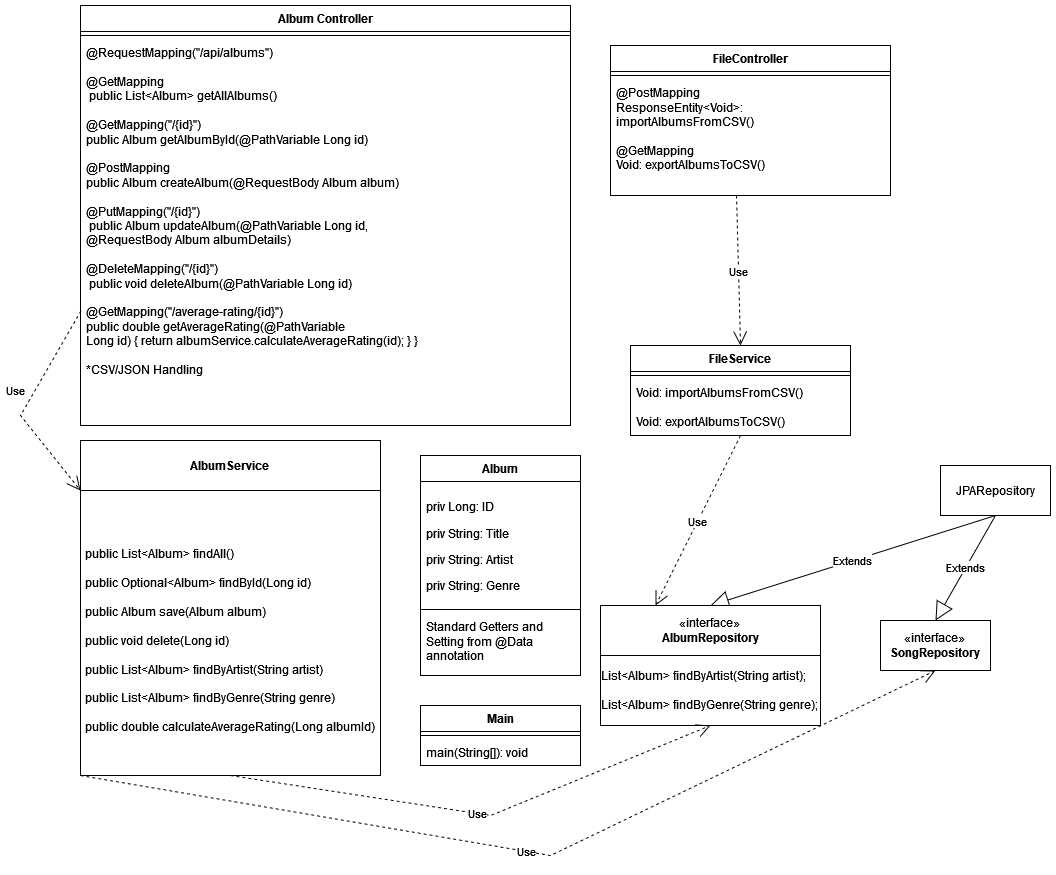

The diagram above was exported from draw.io. Its source (the exported page's mxGraphModel, read from the mxfile embedded in the PNG):
<mxGraphModel dx="3288" dy="932" grid="1" gridSize="10" guides="1" tooltips="1" connect="1" arrows="1" fold="1" page="1" pageScale="1" pageWidth="850" pageHeight="1100" math="0" shadow="0">
  <root>
    <mxCell id="0" />
    <mxCell id="1" parent="0" />
    <mxCell id="yjHAQFuW8XuNskpgW4wx-1" value="Main" style="swimlane;fontStyle=1;align=center;verticalAlign=top;childLayout=stackLayout;horizontal=1;startSize=26;horizontalStack=0;resizeParent=1;resizeParentMax=0;resizeLast=0;collapsible=1;marginBottom=0;whiteSpace=wrap;html=1;" parent="1" vertex="1">
      <mxGeometry x="-1250" y="940" width="160" height="60" as="geometry">
        <mxRectangle x="345" y="20" width="100" height="30" as="alternateBounds" />
      </mxGeometry>
    </mxCell>
    <mxCell id="yjHAQFuW8XuNskpgW4wx-3" value="" style="line;strokeWidth=1;fillColor=none;align=left;verticalAlign=middle;spacingTop=-1;spacingLeft=3;spacingRight=3;rotatable=0;labelPosition=right;points=[];portConstraint=eastwest;strokeColor=inherit;" parent="yjHAQFuW8XuNskpgW4wx-1" vertex="1">
      <mxGeometry y="26" width="160" height="8" as="geometry" />
    </mxCell>
    <mxCell id="yjHAQFuW8XuNskpgW4wx-4" value="main(String[]): void" style="text;strokeColor=none;fillColor=none;align=left;verticalAlign=top;spacingLeft=4;spacingRight=4;overflow=hidden;rotatable=0;points=[[0,0.5],[1,0.5]];portConstraint=eastwest;whiteSpace=wrap;html=1;" parent="yjHAQFuW8XuNskpgW4wx-1" vertex="1">
      <mxGeometry y="34" width="160" height="26" as="geometry" />
    </mxCell>
    <mxCell id="mTMcv32EaEUl1nQhHs3t-1" value="Album" style="swimlane;fontStyle=1;align=center;verticalAlign=top;childLayout=stackLayout;horizontal=1;startSize=26;horizontalStack=0;resizeParent=1;resizeParentMax=0;resizeLast=0;collapsible=1;marginBottom=0;whiteSpace=wrap;html=1;" parent="1" vertex="1">
      <mxGeometry x="-1250" y="690" width="160" height="220" as="geometry" />
    </mxCell>
    <mxCell id="mTMcv32EaEUl1nQhHs3t-2" value="&lt;p data-pm-slice=&quot;1 1 []&quot;&gt;priv Long: ID&lt;/p&gt;&lt;p data-pm-slice=&quot;1 1 []&quot;&gt;priv String: Title&lt;br&gt;&lt;/p&gt;&lt;p&gt;priv String: Artist&lt;/p&gt;&lt;p&gt;priv String: Genre&lt;/p&gt;" style="text;strokeColor=none;fillColor=none;align=left;verticalAlign=top;spacingLeft=4;spacingRight=4;overflow=hidden;rotatable=0;points=[[0,0.5],[1,0.5]];portConstraint=eastwest;whiteSpace=wrap;html=1;" parent="mTMcv32EaEUl1nQhHs3t-1" vertex="1">
      <mxGeometry y="26" width="160" height="124" as="geometry" />
    </mxCell>
    <mxCell id="mTMcv32EaEUl1nQhHs3t-3" value="" style="line;strokeWidth=1;fillColor=none;align=left;verticalAlign=middle;spacingTop=-1;spacingLeft=3;spacingRight=3;rotatable=0;labelPosition=right;points=[];portConstraint=eastwest;strokeColor=inherit;" parent="mTMcv32EaEUl1nQhHs3t-1" vertex="1">
      <mxGeometry y="150" width="160" height="8" as="geometry" />
    </mxCell>
    <mxCell id="mTMcv32EaEUl1nQhHs3t-4" value="Standard Getters and Setting from @Data annotation" style="text;strokeColor=none;fillColor=none;align=left;verticalAlign=top;spacingLeft=4;spacingRight=4;overflow=hidden;rotatable=0;points=[[0,0.5],[1,0.5]];portConstraint=eastwest;whiteSpace=wrap;html=1;" parent="mTMcv32EaEUl1nQhHs3t-1" vertex="1">
      <mxGeometry y="158" width="160" height="62" as="geometry" />
    </mxCell>
    <mxCell id="mTMcv32EaEUl1nQhHs3t-14" value="Extends" style="endArrow=block;endSize=16;endFill=0;html=1;rounded=0;entryX=0.5;entryY=0;entryDx=0;entryDy=0;exitX=0.5;exitY=1;exitDx=0;exitDy=0;" parent="1" source="mTMcv32EaEUl1nQhHs3t-15" target="-Uw5yAAaOIuXKoQgFuaG-5" edge="1">
      <mxGeometry width="160" relative="1" as="geometry">
        <mxPoint x="-930" y="749.5" as="sourcePoint" />
        <mxPoint x="-810" y="728" as="targetPoint" />
      </mxGeometry>
    </mxCell>
    <mxCell id="mTMcv32EaEUl1nQhHs3t-15" value="JPARepository" style="html=1;whiteSpace=wrap;" parent="1" vertex="1">
      <mxGeometry x="-730" y="700" width="110" height="50" as="geometry" />
    </mxCell>
    <mxCell id="-Uw5yAAaOIuXKoQgFuaG-5" value="&lt;div&gt;«interface»&lt;b&gt;&lt;br&gt;&lt;/b&gt;&lt;/div&gt;&lt;div&gt;&lt;b&gt;AlbumRepository &lt;/b&gt;&lt;/div&gt;" style="html=1;whiteSpace=wrap;" vertex="1" parent="1">
      <mxGeometry x="-1070" y="840" width="220" height="50" as="geometry" />
    </mxCell>
    <mxCell id="-Uw5yAAaOIuXKoQgFuaG-7" value="&lt;div align=&quot;left&quot;&gt;List&amp;lt;Album&amp;gt; findByArtist(String artist);&lt;/div&gt;&lt;div align=&quot;left&quot;&gt;&lt;br&gt;&lt;/div&gt;&lt;div align=&quot;left&quot;&gt;List&amp;lt;Album&amp;gt; findByGenre(String genre);&lt;br&gt;&lt;/div&gt;" style="html=1;whiteSpace=wrap;" vertex="1" parent="1">
      <mxGeometry x="-1070" y="890" width="220" height="70" as="geometry" />
    </mxCell>
    <mxCell id="-Uw5yAAaOIuXKoQgFuaG-12" value="&lt;div&gt;&lt;b&gt;AlbumService&lt;br&gt;&lt;/b&gt;&lt;/div&gt;" style="html=1;whiteSpace=wrap;" vertex="1" parent="1">
      <mxGeometry x="-1590" y="675" width="300" height="50" as="geometry" />
    </mxCell>
    <mxCell id="-Uw5yAAaOIuXKoQgFuaG-13" value="&lt;div align=&quot;left&quot;&gt;&lt;br&gt;&lt;/div&gt;&lt;div align=&quot;left&quot;&gt;&amp;nbsp;public List&amp;lt;Album&amp;gt; findAll()&lt;br&gt;&lt;/div&gt;&lt;div align=&quot;left&quot;&gt;&lt;br&gt;&lt;/div&gt;&lt;div align=&quot;left&quot;&gt;&amp;nbsp;public Optional&amp;lt;Album&amp;gt; findById(Long id)&lt;/div&gt;&lt;div align=&quot;left&quot;&gt;&lt;br&gt;&amp;nbsp;public Album save(Album album)&lt;/div&gt;&lt;div align=&quot;left&quot;&gt;&lt;br&gt;&lt;/div&gt;&lt;div align=&quot;left&quot;&gt;&amp;nbsp;public void delete(Long id) &lt;br&gt;&lt;/div&gt;&lt;div align=&quot;left&quot;&gt;&lt;br&gt;&lt;/div&gt;&lt;div align=&quot;left&quot;&gt;&amp;nbsp;public List&amp;lt;Album&amp;gt; findByArtist(String artist)&lt;/div&gt;&lt;div align=&quot;left&quot;&gt;&lt;br&gt;&lt;/div&gt;&lt;div align=&quot;left&quot;&gt;&amp;nbsp;public List&amp;lt;Album&amp;gt; findByGenre(String genre)&lt;/div&gt;&lt;div align=&quot;left&quot;&gt;&lt;br&gt;&lt;/div&gt;&lt;div align=&quot;left&quot;&gt;&amp;nbsp;public double calculateAverageRating(Long albumId)&lt;/div&gt;" style="html=1;whiteSpace=wrap;align=left;" vertex="1" parent="1">
      <mxGeometry x="-1590" y="725" width="300" height="285" as="geometry" />
    </mxCell>
    <mxCell id="-Uw5yAAaOIuXKoQgFuaG-14" value="Album Controller" style="swimlane;fontStyle=1;align=center;verticalAlign=top;childLayout=stackLayout;horizontal=1;startSize=26;horizontalStack=0;resizeParent=1;resizeParentMax=0;resizeLast=0;collapsible=1;marginBottom=0;whiteSpace=wrap;html=1;" vertex="1" parent="1">
      <mxGeometry x="-1590" y="240" width="490" height="420" as="geometry">
        <mxRectangle x="-1590" y="330" width="130" height="30" as="alternateBounds" />
      </mxGeometry>
    </mxCell>
    <mxCell id="-Uw5yAAaOIuXKoQgFuaG-15" value="" style="line;strokeWidth=1;fillColor=none;align=left;verticalAlign=middle;spacingTop=-1;spacingLeft=3;spacingRight=3;rotatable=0;labelPosition=right;points=[];portConstraint=eastwest;strokeColor=inherit;" vertex="1" parent="-Uw5yAAaOIuXKoQgFuaG-14">
      <mxGeometry y="26" width="490" height="8" as="geometry" />
    </mxCell>
    <mxCell id="-Uw5yAAaOIuXKoQgFuaG-16" value="&lt;div&gt;@RequestMapping(&quot;/api/albums&quot;)&lt;/div&gt;&lt;div&gt;&lt;br&gt;&lt;/div&gt;&lt;div&gt;@GetMapping&lt;/div&gt;&lt;div&gt;&amp;nbsp;public List&amp;lt;Album&amp;gt; getAllAlbums()&lt;/div&gt;&lt;div&gt;&lt;br&gt;&lt;/div&gt;&lt;div&gt;@GetMapping(&quot;/{id}&quot;)&amp;nbsp;&lt;/div&gt;&lt;div&gt;public Album getAlbumById(@PathVariable Long id)&lt;/div&gt;&lt;div&gt;&lt;br&gt;&lt;/div&gt;&lt;div&gt;@PostMapping&amp;nbsp;&lt;/div&gt;&lt;div&gt;public Album createAlbum(@RequestBody Album album)&lt;/div&gt;&lt;div&gt;&lt;br&gt;&lt;/div&gt;&lt;div&gt;@PutMapping(&quot;/{id}&quot;)&lt;/div&gt;&lt;div&gt;&amp;nbsp;public Album updateAlbum(@PathVariable Long id,&lt;/div&gt;&lt;div&gt;@RequestBody Album albumDetails)&lt;/div&gt;&lt;div&gt;&lt;br&gt;&lt;/div&gt;&lt;div&gt;@DeleteMapping(&quot;/{id}&quot;)&lt;/div&gt;&lt;div&gt;&amp;nbsp;public void deleteAlbum(@PathVariable Long id)&lt;/div&gt;&lt;div&gt;&lt;br&gt;&lt;/div&gt;&lt;div&gt;@GetMapping(&quot;/average-rating/{id}&quot;)&amp;nbsp;&lt;/div&gt;&lt;div&gt;public double getAverageRating(@PathVariable&lt;/div&gt;Long id) { return albumService.calculateAverageRating(id); } }&lt;div&gt;&lt;br&gt;&lt;/div&gt;&lt;div&gt;*CSV/JSON Handling&lt;br&gt;&lt;/div&gt;" style="text;strokeColor=none;fillColor=none;align=left;verticalAlign=top;spacingLeft=4;spacingRight=4;overflow=hidden;rotatable=0;points=[[0,0.5],[1,0.5]];portConstraint=eastwest;whiteSpace=wrap;html=1;" vertex="1" parent="-Uw5yAAaOIuXKoQgFuaG-14">
      <mxGeometry y="34" width="490" height="386" as="geometry" />
    </mxCell>
    <mxCell id="-Uw5yAAaOIuXKoQgFuaG-18" value="FileController" style="swimlane;fontStyle=1;align=center;verticalAlign=top;childLayout=stackLayout;horizontal=1;startSize=26;horizontalStack=0;resizeParent=1;resizeParentMax=0;resizeLast=0;collapsible=1;marginBottom=0;whiteSpace=wrap;html=1;" vertex="1" parent="1">
      <mxGeometry x="-1060" y="280" width="280" height="150" as="geometry" />
    </mxCell>
    <mxCell id="-Uw5yAAaOIuXKoQgFuaG-19" value="" style="line;strokeWidth=1;fillColor=none;align=left;verticalAlign=middle;spacingTop=-1;spacingLeft=3;spacingRight=3;rotatable=0;labelPosition=right;points=[];portConstraint=eastwest;strokeColor=inherit;" vertex="1" parent="-Uw5yAAaOIuXKoQgFuaG-18">
      <mxGeometry y="26" width="280" height="8" as="geometry" />
    </mxCell>
    <mxCell id="-Uw5yAAaOIuXKoQgFuaG-20" value="@PostMapping&lt;br&gt;ResponseEntity&amp;lt;Void&amp;gt;:&amp;nbsp; importAlbumsFromCSV()&lt;br&gt;&lt;div&gt;&lt;br&gt;&lt;/div&gt;&lt;div&gt;@GetMapping&lt;/div&gt;Void: exportAlbumsToCSV()" style="text;strokeColor=none;fillColor=none;align=left;verticalAlign=top;spacingLeft=4;spacingRight=4;overflow=hidden;rotatable=0;points=[[0,0.5],[1,0.5]];portConstraint=eastwest;whiteSpace=wrap;html=1;" vertex="1" parent="-Uw5yAAaOIuXKoQgFuaG-18">
      <mxGeometry y="34" width="280" height="116" as="geometry" />
    </mxCell>
    <mxCell id="-Uw5yAAaOIuXKoQgFuaG-21" value="FileService" style="swimlane;fontStyle=1;align=center;verticalAlign=top;childLayout=stackLayout;horizontal=1;startSize=26;horizontalStack=0;resizeParent=1;resizeParentMax=0;resizeLast=0;collapsible=1;marginBottom=0;whiteSpace=wrap;html=1;" vertex="1" parent="1">
      <mxGeometry x="-1040" y="580" width="220" height="90" as="geometry" />
    </mxCell>
    <mxCell id="-Uw5yAAaOIuXKoQgFuaG-22" value="" style="line;strokeWidth=1;fillColor=none;align=left;verticalAlign=middle;spacingTop=-1;spacingLeft=3;spacingRight=3;rotatable=0;labelPosition=right;points=[];portConstraint=eastwest;strokeColor=inherit;" vertex="1" parent="-Uw5yAAaOIuXKoQgFuaG-21">
      <mxGeometry y="26" width="220" height="8" as="geometry" />
    </mxCell>
    <mxCell id="-Uw5yAAaOIuXKoQgFuaG-23" value="Void: importAlbumsFromCSV()&lt;br&gt;&lt;div&gt;&lt;br&gt;&lt;/div&gt;&lt;div&gt;Void: exportAlbumsToCSV()&lt;/div&gt;" style="text;strokeColor=none;fillColor=none;align=left;verticalAlign=top;spacingLeft=4;spacingRight=4;overflow=hidden;rotatable=0;points=[[0,0.5],[1,0.5]];portConstraint=eastwest;whiteSpace=wrap;html=1;" vertex="1" parent="-Uw5yAAaOIuXKoQgFuaG-21">
      <mxGeometry y="34" width="220" height="56" as="geometry" />
    </mxCell>
    <mxCell id="-Uw5yAAaOIuXKoQgFuaG-24" value="Use" style="endArrow=open;endSize=12;dashed=1;html=1;rounded=0;entryX=0.5;entryY=0;entryDx=0;entryDy=0;exitX=0.45;exitY=1;exitDx=0;exitDy=0;exitPerimeter=0;" edge="1" parent="1" source="-Uw5yAAaOIuXKoQgFuaG-20" target="-Uw5yAAaOIuXKoQgFuaG-21">
      <mxGeometry width="160" relative="1" as="geometry">
        <mxPoint x="-950" y="460" as="sourcePoint" />
        <mxPoint x="-790" y="460" as="targetPoint" />
      </mxGeometry>
    </mxCell>
    <mxCell id="-Uw5yAAaOIuXKoQgFuaG-25" value="Use" style="endArrow=open;endSize=12;dashed=1;html=1;rounded=0;exitX=0.001;exitY=0.703;exitDx=0;exitDy=0;entryX=0;entryY=0;entryDx=0;entryDy=0;exitPerimeter=0;" edge="1" parent="1" source="-Uw5yAAaOIuXKoQgFuaG-16" target="-Uw5yAAaOIuXKoQgFuaG-13">
      <mxGeometry x="-0.0531" y="-17" width="160" relative="1" as="geometry">
        <mxPoint x="-1330" y="640" as="sourcePoint" />
        <mxPoint x="-1660" y="610" as="targetPoint" />
        <Array as="points">
          <mxPoint x="-1650" y="650" />
        </Array>
        <mxPoint as="offset" />
      </mxGeometry>
    </mxCell>
    <mxCell id="-Uw5yAAaOIuXKoQgFuaG-26" value="Use" style="endArrow=open;endSize=12;dashed=1;html=1;rounded=0;entryX=0.5;entryY=1;entryDx=0;entryDy=0;exitX=0.5;exitY=1;exitDx=0;exitDy=0;" edge="1" parent="1" source="-Uw5yAAaOIuXKoQgFuaG-13" target="-Uw5yAAaOIuXKoQgFuaG-7">
      <mxGeometry width="160" relative="1" as="geometry">
        <mxPoint x="-1360" y="750" as="sourcePoint" />
        <mxPoint x="-1200" y="750" as="targetPoint" />
        <Array as="points">
          <mxPoint x="-1180" y="1050" />
        </Array>
      </mxGeometry>
    </mxCell>
    <mxCell id="-Uw5yAAaOIuXKoQgFuaG-27" value="&lt;div&gt;«interface»&lt;/div&gt;&lt;div&gt;&lt;b&gt;SongRepository&lt;/b&gt;&lt;br&gt;&lt;/div&gt;" style="html=1;whiteSpace=wrap;" vertex="1" parent="1">
      <mxGeometry x="-790" y="855" width="110" height="50" as="geometry" />
    </mxCell>
    <mxCell id="-Uw5yAAaOIuXKoQgFuaG-28" value="Use" style="endArrow=open;endSize=12;dashed=1;html=1;rounded=0;entryX=0.5;entryY=1;entryDx=0;entryDy=0;exitX=0;exitY=1;exitDx=0;exitDy=0;" edge="1" parent="1" target="-Uw5yAAaOIuXKoQgFuaG-27" source="-Uw5yAAaOIuXKoQgFuaG-13">
      <mxGeometry width="160" relative="1" as="geometry">
        <mxPoint x="-483" y="750" as="sourcePoint" />
        <mxPoint x="-555" y="795" as="targetPoint" />
        <Array as="points">
          <mxPoint x="-1120" y="1090" />
        </Array>
      </mxGeometry>
    </mxCell>
    <mxCell id="-Uw5yAAaOIuXKoQgFuaG-29" value="Extends" style="endArrow=block;endSize=16;endFill=0;html=1;rounded=0;entryX=0.5;entryY=0;entryDx=0;entryDy=0;exitX=0.5;exitY=1;exitDx=0;exitDy=0;" edge="1" parent="1" source="mTMcv32EaEUl1nQhHs3t-15" target="-Uw5yAAaOIuXKoQgFuaG-27">
      <mxGeometry width="160" relative="1" as="geometry">
        <mxPoint x="-1130" y="790" as="sourcePoint" />
        <mxPoint x="-970" y="790" as="targetPoint" />
      </mxGeometry>
    </mxCell>
    <mxCell id="-Uw5yAAaOIuXKoQgFuaG-30" value="Use" style="endArrow=open;endSize=12;dashed=1;html=1;rounded=0;entryX=0.25;entryY=0;entryDx=0;entryDy=0;exitX=0.5;exitY=1;exitDx=0;exitDy=0;" edge="1" parent="1" source="-Uw5yAAaOIuXKoQgFuaG-21" target="-Uw5yAAaOIuXKoQgFuaG-5">
      <mxGeometry width="160" relative="1" as="geometry">
        <mxPoint x="-650" y="790" as="sourcePoint" />
        <mxPoint x="-490" y="790" as="targetPoint" />
      </mxGeometry>
    </mxCell>
  </root>
</mxGraphModel>